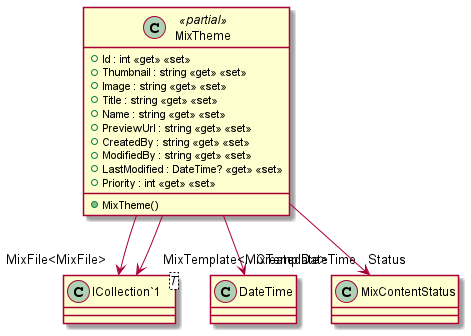

The diagram above was rendered by PlantUML. Its source (embedded in the PNG):
@startuml
class MixTheme <<partial>> {
    + MixTheme()
    + Id : int <<get>> <<set>>
    + Thumbnail : string <<get>> <<set>>
    + Image : string <<get>> <<set>>
    + Title : string <<get>> <<set>>
    + Name : string <<get>> <<set>>
    + PreviewUrl : string <<get>> <<set>>
    + CreatedBy : string <<get>> <<set>>
    + ModifiedBy : string <<get>> <<set>>
    + LastModified : DateTime? <<get>> <<set>>
    + Priority : int <<get>> <<set>>
}
class "ICollection`1"<T> {
}
MixTheme --> "CreatedDateTime" DateTime
MixTheme --> "Status" MixContentStatus
MixTheme --> "MixFile<MixFile>" "ICollection`1"
MixTheme --> "MixTemplate<MixTemplate>" "ICollection`1"
@enduml